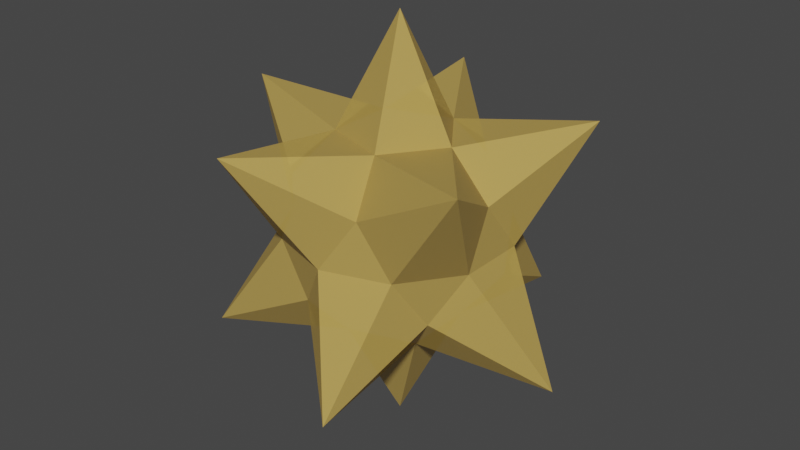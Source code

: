 # Source: binahstar.blend  (saved by Blender 3.3.6; exported with 4.5.12 LTS)
import bpy
from mathutils import Matrix  # noqa: F401  (used for matrix-valued properties, if any)

bpy.ops.wm.read_factory_settings(use_empty=True)
scene = bpy.context.scene
scene.name = 'Scene'

# ---- collections
col_collection = bpy.data.collections.new('Collection'); scene.collection.children.link(col_collection)

# ---- materials (node trees are filled in below, after node groups)
mat_matstar = bpy.data.materials.new('matstar')
mat_matstar.use_transparent_shadow = False
mat_matstar.diffuse_color = (0.8, 0.5281, 0.002566, 0.7701)

# ---- material node trees
mat_matstar.use_nodes = True; mat_matstar.node_tree.nodes.clear()
_N = mat_matstar.node_tree.nodes; _L = mat_matstar.node_tree.links
n0 = _N.new('ShaderNodeBsdfPrincipled'); n0.name = 'Principled BSDF'; n0.location = (10, 300)
n0.distribution = 'GGX'
n0.subsurface_method = 'RANDOM_WALK_SKIN'
n0.inputs[0].default_value = (0.8, 0.5372, 0.1245, 0.7126)
n0.inputs[1].default_value = 0.2202
n0.inputs[2].default_value = 0.7477
n0.inputs[3].default_value = 1.45
n0.inputs[4].default_value = 0.6085
n0.inputs[27].default_value = (0.0, 0.0, 0.0, 1.0)
n0.inputs[28].default_value = 1.0
n1 = _N.new('ShaderNodeOutputMaterial'); n1.name = 'Material Output'; n1.location = (300, 300)
_L.new(n0.outputs[0], n1.inputs[0])
n1.is_active_output = True

# ---- world
world_world = bpy.data.worlds.new('World'); scene.world = world_world
world_world.use_nodes = True; world_world.node_tree.nodes.clear()
_N = world_world.node_tree.nodes; _L = world_world.node_tree.links
n0 = _N.new('ShaderNodeOutputWorld'); n0.name = 'World Output'; n0.location = (300, 300)
n1 = _N.new('ShaderNodeBackground'); n1.name = 'Background'; n1.location = (10, 300)
n1.inputs[0].default_value = (0.05088, 0.05088, 0.05088, 1.0)
_L.new(n1.outputs[0], n0.inputs[0])
n0.is_active_output = True
world_world.color = (0.05088, 0.05088, 0.05088)
world_world.use_sun_shadow = False
world_world.sun_shadow_jitter_overblur = 0.0

# ---- meshes
me_icosphere = bpy.data.meshes.new('Icosphere')
me_icosphere.from_pydata([(0.0, 0.0, -1.867), (0.7236, -0.5257, -0.4472), (-0.2764, -0.8506, -0.4472), (-0.8944, 0.0, -0.4472), (-0.2764, 0.8506, -0.4472), (0.7236, 0.5257, -0.4472), (0.2764, -0.8506, 0.4472), (-0.7236, -0.5257, 0.4472), (-0.7236, 0.5257, 0.4472), (0.2764, 0.8506, 0.4472), (0.8944, 0.0, 0.4472), (0.0, 0.0, 1.867), (-0.1625, -0.5, -0.8507), (0.4253, -0.309, -0.8507), (0.4907, -1.51, -0.9813), (1.588, 0.0, -0.9813), (0.4253, 0.309, -0.8507), (-0.5257, 0.0, -0.8507), (-1.285, -0.9333, -0.9813), (-0.1625, 0.5, -0.8507), (-1.285, 0.9333, -0.9813), (0.4907, 1.51, -0.9813), (0.9511, -0.309, 0.0), (0.9511, 0.309, 0.0), (0.0, -1.0, 0.0), (0.5878, -0.809, 0.0), (-0.9511, -0.309, 0.0), (-0.5878, -0.809, 0.0), (-0.5878, 0.809, 0.0), (-0.9511, 0.309, 0.0), (0.5878, 0.809, 0.0), (0.0, 1.0, 0.0), (1.285, -0.9333, 0.9813), (-0.4907, -1.51, 0.9813), (-1.588, 0.0, 0.9813), (-0.4907, 1.51, 0.9813), (1.285, 0.9333, 0.9813), (0.1625, -0.5, 0.8507), (0.5257, 0.0, 0.8507), (-0.4253, -0.309, 0.8507), (-0.4253, 0.309, 0.8507), (0.1625, 0.5, 0.8507)], [], [(0, 13, 12), (1, 13, 15), (0, 12, 17), (0, 17, 19), (0, 19, 16), (1, 15, 22), (2, 14, 24), (3, 18, 26), (4, 20, 28), (5, 21, 30), (1, 22, 25), (2, 24, 27), (3, 26, 29), (4, 28, 31), (5, 30, 23), (6, 32, 37), (7, 33, 39), (8, 34, 40), (9, 35, 41), (10, 36, 38), (38, 41, 11), (38, 36, 41), (36, 9, 41), (41, 40, 11), (41, 35, 40), (35, 8, 40), (40, 39, 11), (40, 34, 39), (34, 7, 39), (39, 37, 11), (39, 33, 37), (33, 6, 37), (37, 38, 11), (37, 32, 38), (32, 10, 38), (23, 36, 10), (23, 30, 36), (30, 9, 36), (31, 35, 9), (31, 28, 35), (28, 8, 35), (29, 34, 8), (29, 26, 34), (26, 7, 34), (27, 33, 7), (27, 24, 33), (24, 6, 33), (25, 32, 6), (25, 22, 32), (22, 10, 32), (30, 31, 9), (30, 21, 31), (21, 4, 31), (28, 29, 8), (28, 20, 29), (20, 3, 29), (26, 27, 7), (26, 18, 27), (18, 2, 27), (24, 25, 6), (24, 14, 25), (14, 1, 25), (22, 23, 10), (22, 15, 23), (15, 5, 23), (16, 21, 5), (16, 19, 21), (19, 4, 21), (19, 20, 4), (19, 17, 20), (17, 3, 20), (17, 18, 3), (17, 12, 18), (12, 2, 18), (15, 16, 5), (15, 13, 16), (13, 0, 16), (12, 14, 2), (12, 13, 14), (13, 1, 14)])
_uv = me_icosphere.uv_layers.new(name='UVMap')
_uv.uv.foreach_set('vector', [0.1818, 0.0, 0.2273, 0.07873, 0.1364, 0.07873, 0.2727, 0.1575, 0.3182, 0.07873, 0.3636, 0.1575, 0.9091, 0.0, 0.9545, 0.07873, 0.8636, 0.07873, 0.7273, 0.0, 0.7727, 0.07873, 0.6818, 0.07873, 0.5455, 0.0, 0.5909, 0.07873, 0.5, 0.07873, 0.2727, 0.1575, 0.3636, 0.1575, 0.3182, 0.2362, 0.09091, 0.1575, 0.1818, 0.1575, 0.1364, 0.2362, 0.8182, 0.1575, 0.9091, 0.1575, 0.8636, 0.2362, 0.6364, 0.1575, 0.7273, 0.1575, 0.6818, 0.2362, 0.4545, 0.1575, 0.5455, 0.1575, 0.5, 0.2362, 0.2727, 0.1575, 0.3182, 0.2362, 0.2273, 0.2362, 0.09091, 0.1575, 0.1364, 0.2362, 0.04546, 0.2362, 0.8182, 0.1575, 0.8636, 0.2362, 0.7727, 0.2362, 0.6364, 0.1575, 0.6818, 0.2362, 0.5909, 0.2362, 0.4545, 0.1575, 0.5, 0.2362, 0.4091, 0.2362, 0.1818, 0.3149, 0.2727, 0.3149, 0.2273, 0.3937, 0.0, 0.3149, 0.09091, 0.3149, 0.04546, 0.3937, 0.7273, 0.3149, 0.8182, 0.3149, 0.7727, 0.3937, 0.5455, 0.3149, 0.6364, 0.3149, 0.5909, 0.3937, 0.3636, 0.3149, 0.4545, 0.3149, 0.4091, 0.3937, 0.4091, 0.3937, 0.5, 0.3937, 0.4545, 0.4724, 0.4091, 0.3937, 0.4545, 0.3149, 0.5, 0.3937, 0.4545, 0.3149, 0.5455, 0.3149, 0.5, 0.3937, 0.5909, 0.3937, 0.6818, 0.3937, 0.6364, 0.4724, 0.5909, 0.3937, 0.6364, 0.3149, 0.6818, 0.3937, 0.6364, 0.3149, 0.7273, 0.3149, 0.6818, 0.3937, 0.7727, 0.3937, 0.8636, 0.3937, 0.8182, 0.4724, 0.7727, 0.3937, 0.8182, 0.3149, 0.8636, 0.3937, 0.8182, 0.3149, 0.9091, 0.3149, 0.8636, 0.3937, 0.04546, 0.3937, 0.1364, 0.3937, 0.09091, 0.4724, 0.04546, 0.3937, 0.09091, 0.3149, 0.1364, 0.3937, 0.09091, 0.3149, 0.1818, 0.3149, 0.1364, 0.3937, 0.2273, 0.3937, 0.3182, 0.3937, 0.2727, 0.4724, 0.2273, 0.3937, 0.2727, 0.3149, 0.3182, 0.3937, 0.2727, 0.3149, 0.3636, 0.3149, 0.3182, 0.3937, 0.4091, 0.2362, 0.4545, 0.3149, 0.3636, 0.3149, 0.4091, 0.2362, 0.5, 0.2362, 0.4545, 0.3149, 0.5, 0.2362, 0.5455, 0.3149, 0.4545, 0.3149, 0.5909, 0.2362, 0.6364, 0.3149, 0.5455, 0.3149, 0.5909, 0.2362, 0.6818, 0.2362, 0.6364, 0.3149, 0.6818, 0.2362, 0.7273, 0.3149, 0.6364, 0.3149, 0.7727, 0.2362, 0.8182, 0.3149, 0.7273, 0.3149, 0.7727, 0.2362, 0.8636, 0.2362, 0.8182, 0.3149, 0.8636, 0.2362, 0.9091, 0.3149, 0.8182, 0.3149, 0.04546, 0.2362, 0.09091, 0.3149, 0.0, 0.3149, 0.04546, 0.2362, 0.1364, 0.2362, 0.09091, 0.3149, 0.1364, 0.2362, 0.1818, 0.3149, 0.09091, 0.3149, 0.2273, 0.2362, 0.2727, 0.3149, 0.1818, 0.3149, 0.2273, 0.2362, 0.3182, 0.2362, 0.2727, 0.3149, 0.3182, 0.2362, 0.3636, 0.3149, 0.2727, 0.3149, 0.5, 0.2362, 0.5909, 0.2362, 0.5455, 0.3149, 0.5, 0.2362, 0.5455, 0.1575, 0.5909, 0.2362, 0.5455, 0.1575, 0.6364, 0.1575, 0.5909, 0.2362, 0.6818, 0.2362, 0.7727, 0.2362, 0.7273, 0.3149, 0.6818, 0.2362, 0.7273, 0.1575, 0.7727, 0.2362, 0.7273, 0.1575, 0.8182, 0.1575, 0.7727, 0.2362, 0.8636, 0.2362, 0.9545, 0.2362, 0.9091, 0.3149, 0.8636, 0.2362, 0.9091, 0.1575, 0.9545, 0.2362, 0.9091, 0.1575, 1.0, 0.1575, 0.9545, 0.2362, 0.1364, 0.2362, 0.2273, 0.2362, 0.1818, 0.3149, 0.1364, 0.2362, 0.1818, 0.1575, 0.2273, 0.2362, 0.1818, 0.1575, 0.2727, 0.1575, 0.2273, 0.2362, 0.3182, 0.2362, 0.4091, 0.2362, 0.3636, 0.3149, 0.3182, 0.2362, 0.3636, 0.1575, 0.4091, 0.2362, 0.3636, 0.1575, 0.4545, 0.1575, 0.4091, 0.2362, 0.5, 0.07873, 0.5455, 0.1575, 0.4545, 0.1575, 0.5, 0.07873, 0.5909, 0.07873, 0.5455, 0.1575, 0.5909, 0.07873, 0.6364, 0.1575, 0.5455, 0.1575, 0.6818, 0.07873, 0.7273, 0.1575, 0.6364, 0.1575, 0.6818, 0.07873, 0.7727, 0.07873, 0.7273, 0.1575, 0.7727, 0.07873, 0.8182, 0.1575, 0.7273, 0.1575, 0.8636, 0.07873, 0.9091, 0.1575, 0.8182, 0.1575, 0.8636, 0.07873, 0.9545, 0.07873, 0.9091, 0.1575, 0.9545, 0.07873, 1.0, 0.1575, 0.9091, 0.1575, 0.3636, 0.1575, 0.4091, 0.07873, 0.4545, 0.1575, 0.3636, 0.1575, 0.3182, 0.07873, 0.4091, 0.07873, 0.3182, 0.07873, 0.3636, 0.0, 0.4091, 0.07873, 0.1364, 0.07873, 0.1818, 0.1575, 0.09091, 0.1575, 0.1364, 0.07873, 0.2273, 0.07873, 0.1818, 0.1575, 0.2273, 0.07873, 0.2727, 0.1575, 0.1818, 0.1575])
me_icosphere.materials.append(mat_matstar)
me_icosphere.update()

# ---- objects
ob_icosphere = bpy.data.objects.new('Icosphere', me_icosphere)

# ---- transforms, parenting, visibility, modifiers, constraints
ob_icosphere.location = (0.0, 0.0, 0.0)

# ---- collection membership
col_collection.objects.link(ob_icosphere)

# ---- scene / render settings (as saved in the file)
scene.frame_start = 1; scene.frame_end = 250; scene.frame_set(1)
scene.render.engine = 'BLENDER_EEVEE_NEXT'
scene.cycles.sampling_pattern = 'TABULATED_SOBOL'
scene.cycles.use_light_tree = False
scene.view_settings.view_transform = 'Filmic'
bpy.context.view_layer.update()

# ---- added for rendering (the .blend has no active camera and no usable light): camera, sun
cam_auto = bpy.data.cameras.new('AutoCamera')
cam_auto.lens = 50.0
cam_auto.sensor_width = 36.0
cam_auto.clip_end = 1000.0
ob_auto_camera = bpy.data.objects.new('AutoCamera', cam_auto)
scene.collection.objects.link(ob_auto_camera)
ob_auto_camera.location = (5.32654, -6.39185, 4.26123)
ob_auto_camera.rotation_euler = (1.09748, -7.21219e-08, 0.694738)
scene.camera = ob_auto_camera
light_auto_sun = bpy.data.lights.new('AutoSun', 'SUN')
light_auto_sun.energy = 3.0
light_auto_sun.angle = 0.0523599
ob_auto_sun = bpy.data.objects.new('AutoSun', light_auto_sun)
scene.collection.objects.link(ob_auto_sun)
ob_auto_sun.rotation_euler = (0.872665, 0.174533, 0.523599)
bpy.context.view_layer.update()
